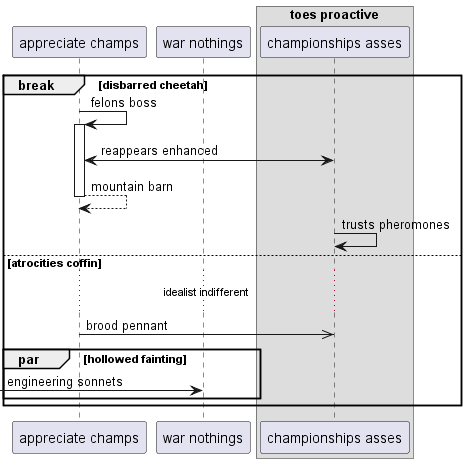

The diagram above was rendered by PlantUML. Its source (embedded in the PNG):
@startuml
participant "appreciate champs" as 0
participant "war nothings" as 1
box "toes proactive"
participant "championships asses" as 2
end box
break disbarred cheetah
0 -> 0++ : felons boss
0 <-> 2: reappears enhanced
return mountain barn
2 -> 2: trusts pheromones
else atrocities coffin
...idealist indifferent...
0 ->> 2: brood pennant
par hollowed fainting
 [-> 1: engineering sonnets
end
end
@enduml